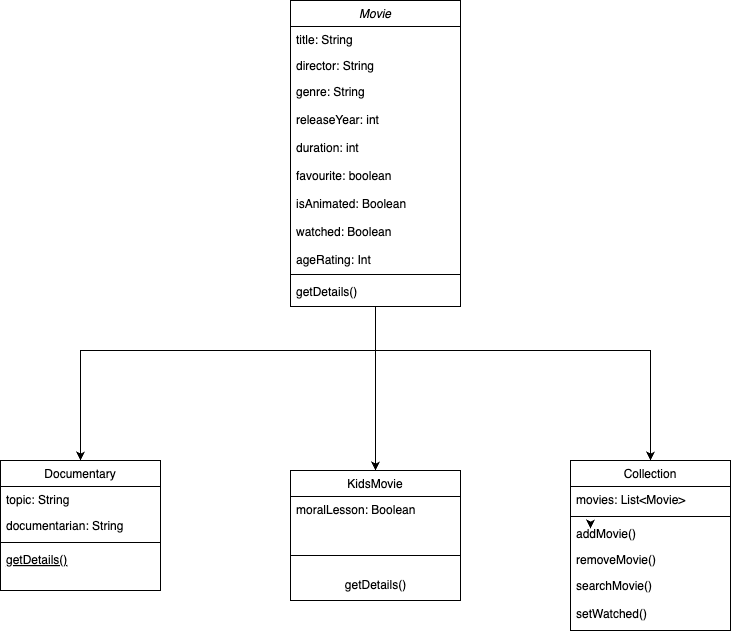

The diagram above was exported from draw.io. Its source (the exported page's mxGraphModel, read from the mxfile embedded in the PNG):
<mxGraphModel dx="1594" dy="1949" grid="1" gridSize="10" guides="1" tooltips="1" connect="1" arrows="1" fold="1" page="1" pageScale="1" pageWidth="827" pageHeight="1169" math="0" shadow="0">
  <root>
    <mxCell id="WIyWlLk6GJQsqaUBKTNV-0" />
    <mxCell id="WIyWlLk6GJQsqaUBKTNV-1" parent="WIyWlLk6GJQsqaUBKTNV-0" />
    <mxCell id="8DZWZwD7w2Y-LkalQk2g-0" style="edgeStyle=orthogonalEdgeStyle;rounded=0;orthogonalLoop=1;jettySize=auto;html=1;" edge="1" parent="WIyWlLk6GJQsqaUBKTNV-1" source="zkfFHV4jXpPFQw0GAbJ--0" target="zkfFHV4jXpPFQw0GAbJ--13">
      <mxGeometry relative="1" as="geometry">
        <Array as="points">
          <mxPoint x="425" y="400" />
          <mxPoint x="425" y="400" />
        </Array>
      </mxGeometry>
    </mxCell>
    <mxCell id="8DZWZwD7w2Y-LkalQk2g-1" style="edgeStyle=orthogonalEdgeStyle;rounded=0;orthogonalLoop=1;jettySize=auto;html=1;" edge="1" parent="WIyWlLk6GJQsqaUBKTNV-1" source="zkfFHV4jXpPFQw0GAbJ--0" target="zkfFHV4jXpPFQw0GAbJ--6">
      <mxGeometry relative="1" as="geometry">
        <Array as="points">
          <mxPoint x="425" y="330" />
          <mxPoint x="130" y="330" />
        </Array>
      </mxGeometry>
    </mxCell>
    <mxCell id="8DZWZwD7w2Y-LkalQk2g-7" style="edgeStyle=orthogonalEdgeStyle;rounded=0;orthogonalLoop=1;jettySize=auto;html=1;" edge="1" parent="WIyWlLk6GJQsqaUBKTNV-1" source="zkfFHV4jXpPFQw0GAbJ--0" target="zkfFHV4jXpPFQw0GAbJ--17">
      <mxGeometry relative="1" as="geometry">
        <Array as="points">
          <mxPoint x="425" y="330" />
          <mxPoint x="700" y="330" />
        </Array>
      </mxGeometry>
    </mxCell>
    <mxCell id="zkfFHV4jXpPFQw0GAbJ--0" value="Movie" style="swimlane;fontStyle=2;align=center;verticalAlign=top;childLayout=stackLayout;horizontal=1;startSize=26;horizontalStack=0;resizeParent=1;resizeLast=0;collapsible=1;marginBottom=0;rounded=0;shadow=0;strokeWidth=1;" parent="WIyWlLk6GJQsqaUBKTNV-1" vertex="1">
      <mxGeometry x="340" y="-20" width="170" height="306" as="geometry">
        <mxRectangle x="230" y="140" width="160" height="26" as="alternateBounds" />
      </mxGeometry>
    </mxCell>
    <mxCell id="zkfFHV4jXpPFQw0GAbJ--1" value="title: String" style="text;align=left;verticalAlign=top;spacingLeft=4;spacingRight=4;overflow=hidden;rotatable=0;points=[[0,0.5],[1,0.5]];portConstraint=eastwest;" parent="zkfFHV4jXpPFQw0GAbJ--0" vertex="1">
      <mxGeometry y="26" width="170" height="26" as="geometry" />
    </mxCell>
    <mxCell id="zkfFHV4jXpPFQw0GAbJ--2" value="director: String" style="text;align=left;verticalAlign=top;spacingLeft=4;spacingRight=4;overflow=hidden;rotatable=0;points=[[0,0.5],[1,0.5]];portConstraint=eastwest;rounded=0;shadow=0;html=0;" parent="zkfFHV4jXpPFQw0GAbJ--0" vertex="1">
      <mxGeometry y="52" width="170" height="26" as="geometry" />
    </mxCell>
    <mxCell id="zkfFHV4jXpPFQw0GAbJ--3" value="genre: String&#10;&#10;releaseYear: int&#10;&#10;duration: int&#10;&#10;favourite: boolean&#10;&#10;isAnimated: Boolean&#10;&#10;watched: Boolean&#10;&#10;ageRating: Int" style="text;align=left;verticalAlign=top;spacingLeft=4;spacingRight=4;overflow=hidden;rotatable=0;points=[[0,0.5],[1,0.5]];portConstraint=eastwest;rounded=0;shadow=0;html=0;" parent="zkfFHV4jXpPFQw0GAbJ--0" vertex="1">
      <mxGeometry y="78" width="170" height="192" as="geometry" />
    </mxCell>
    <mxCell id="zkfFHV4jXpPFQw0GAbJ--4" value="" style="line;html=1;strokeWidth=1;align=left;verticalAlign=middle;spacingTop=-1;spacingLeft=3;spacingRight=3;rotatable=0;labelPosition=right;points=[];portConstraint=eastwest;" parent="zkfFHV4jXpPFQw0GAbJ--0" vertex="1">
      <mxGeometry y="270" width="170" height="8" as="geometry" />
    </mxCell>
    <mxCell id="zkfFHV4jXpPFQw0GAbJ--5" value="getDetails()" style="text;align=left;verticalAlign=top;spacingLeft=4;spacingRight=4;overflow=hidden;rotatable=0;points=[[0,0.5],[1,0.5]];portConstraint=eastwest;" parent="zkfFHV4jXpPFQw0GAbJ--0" vertex="1">
      <mxGeometry y="278" width="170" height="28" as="geometry" />
    </mxCell>
    <mxCell id="zkfFHV4jXpPFQw0GAbJ--6" value="Documentary" style="swimlane;fontStyle=0;align=center;verticalAlign=top;childLayout=stackLayout;horizontal=1;startSize=26;horizontalStack=0;resizeParent=1;resizeLast=0;collapsible=1;marginBottom=0;rounded=0;shadow=0;strokeWidth=1;" parent="WIyWlLk6GJQsqaUBKTNV-1" vertex="1">
      <mxGeometry x="50" y="440" width="160" height="130" as="geometry">
        <mxRectangle x="130" y="380" width="160" height="26" as="alternateBounds" />
      </mxGeometry>
    </mxCell>
    <mxCell id="zkfFHV4jXpPFQw0GAbJ--7" value="topic: String" style="text;align=left;verticalAlign=top;spacingLeft=4;spacingRight=4;overflow=hidden;rotatable=0;points=[[0,0.5],[1,0.5]];portConstraint=eastwest;" parent="zkfFHV4jXpPFQw0GAbJ--6" vertex="1">
      <mxGeometry y="26" width="160" height="26" as="geometry" />
    </mxCell>
    <mxCell id="zkfFHV4jXpPFQw0GAbJ--8" value="documentarian: String" style="text;align=left;verticalAlign=top;spacingLeft=4;spacingRight=4;overflow=hidden;rotatable=0;points=[[0,0.5],[1,0.5]];portConstraint=eastwest;rounded=0;shadow=0;html=0;" parent="zkfFHV4jXpPFQw0GAbJ--6" vertex="1">
      <mxGeometry y="52" width="160" height="26" as="geometry" />
    </mxCell>
    <mxCell id="zkfFHV4jXpPFQw0GAbJ--9" value="" style="line;html=1;strokeWidth=1;align=left;verticalAlign=middle;spacingTop=-1;spacingLeft=3;spacingRight=3;rotatable=0;labelPosition=right;points=[];portConstraint=eastwest;" parent="zkfFHV4jXpPFQw0GAbJ--6" vertex="1">
      <mxGeometry y="78" width="160" height="8" as="geometry" />
    </mxCell>
    <mxCell id="zkfFHV4jXpPFQw0GAbJ--10" value="getDetails()" style="text;align=left;verticalAlign=top;spacingLeft=4;spacingRight=4;overflow=hidden;rotatable=0;points=[[0,0.5],[1,0.5]];portConstraint=eastwest;fontStyle=4" parent="zkfFHV4jXpPFQw0GAbJ--6" vertex="1">
      <mxGeometry y="86" width="160" height="26" as="geometry" />
    </mxCell>
    <mxCell id="zkfFHV4jXpPFQw0GAbJ--13" value="KidsMovie" style="swimlane;fontStyle=0;align=center;verticalAlign=top;childLayout=stackLayout;horizontal=1;startSize=26;horizontalStack=0;resizeParent=1;resizeLast=0;collapsible=1;marginBottom=0;rounded=0;shadow=0;strokeWidth=1;" parent="WIyWlLk6GJQsqaUBKTNV-1" vertex="1">
      <mxGeometry x="340" y="450" width="170" height="130" as="geometry">
        <mxRectangle x="340" y="380" width="170" height="26" as="alternateBounds" />
      </mxGeometry>
    </mxCell>
    <mxCell id="zkfFHV4jXpPFQw0GAbJ--14" value="moralLesson: Boolean" style="text;align=left;verticalAlign=top;spacingLeft=4;spacingRight=4;overflow=hidden;rotatable=0;points=[[0,0.5],[1,0.5]];portConstraint=eastwest;" parent="zkfFHV4jXpPFQw0GAbJ--13" vertex="1">
      <mxGeometry y="26" width="170" height="44" as="geometry" />
    </mxCell>
    <mxCell id="zkfFHV4jXpPFQw0GAbJ--15" value="" style="line;html=1;strokeWidth=1;align=left;verticalAlign=middle;spacingTop=-1;spacingLeft=3;spacingRight=3;rotatable=0;labelPosition=right;points=[];portConstraint=eastwest;" parent="zkfFHV4jXpPFQw0GAbJ--13" vertex="1">
      <mxGeometry y="70" width="170" height="30" as="geometry" />
    </mxCell>
    <mxCell id="tsnCdlUlYeAVLoZlGoUV-1" value="getDetails()" style="text;html=1;align=center;verticalAlign=middle;resizable=0;points=[];autosize=1;strokeColor=none;fillColor=none;" parent="zkfFHV4jXpPFQw0GAbJ--13" vertex="1">
      <mxGeometry y="100" width="170" height="30" as="geometry" />
    </mxCell>
    <mxCell id="zkfFHV4jXpPFQw0GAbJ--17" value="Collection" style="swimlane;fontStyle=0;align=center;verticalAlign=top;childLayout=stackLayout;horizontal=1;startSize=26;horizontalStack=0;resizeParent=1;resizeLast=0;collapsible=1;marginBottom=0;rounded=0;shadow=0;strokeWidth=1;" parent="WIyWlLk6GJQsqaUBKTNV-1" vertex="1">
      <mxGeometry x="620" y="440" width="160" height="170" as="geometry">
        <mxRectangle x="550" y="140" width="160" height="26" as="alternateBounds" />
      </mxGeometry>
    </mxCell>
    <mxCell id="zkfFHV4jXpPFQw0GAbJ--18" value="movies: List&lt;Movie&gt;" style="text;align=left;verticalAlign=top;spacingLeft=4;spacingRight=4;overflow=hidden;rotatable=0;points=[[0,0.5],[1,0.5]];portConstraint=eastwest;" parent="zkfFHV4jXpPFQw0GAbJ--17" vertex="1">
      <mxGeometry y="26" width="160" height="26" as="geometry" />
    </mxCell>
    <mxCell id="zkfFHV4jXpPFQw0GAbJ--23" value="" style="line;html=1;strokeWidth=1;align=left;verticalAlign=middle;spacingTop=-1;spacingLeft=3;spacingRight=3;rotatable=0;labelPosition=right;points=[];portConstraint=eastwest;" parent="zkfFHV4jXpPFQw0GAbJ--17" vertex="1">
      <mxGeometry y="52" width="160" height="8" as="geometry" />
    </mxCell>
    <mxCell id="zkfFHV4jXpPFQw0GAbJ--24" value="addMovie()" style="text;align=left;verticalAlign=top;spacingLeft=4;spacingRight=4;overflow=hidden;rotatable=0;points=[[0,0.5],[1,0.5]];portConstraint=eastwest;" parent="zkfFHV4jXpPFQw0GAbJ--17" vertex="1">
      <mxGeometry y="60" width="160" height="26" as="geometry" />
    </mxCell>
    <mxCell id="zkfFHV4jXpPFQw0GAbJ--25" value="removeMovie()" style="text;align=left;verticalAlign=top;spacingLeft=4;spacingRight=4;overflow=hidden;rotatable=0;points=[[0,0.5],[1,0.5]];portConstraint=eastwest;" parent="zkfFHV4jXpPFQw0GAbJ--17" vertex="1">
      <mxGeometry y="86" width="160" height="26" as="geometry" />
    </mxCell>
    <mxCell id="tsnCdlUlYeAVLoZlGoUV-3" value="searchMovie()&#10;&#10;setWatched()" style="text;align=left;verticalAlign=top;spacingLeft=4;spacingRight=4;overflow=hidden;rotatable=0;points=[[0,0.5],[1,0.5]];portConstraint=eastwest;" parent="zkfFHV4jXpPFQw0GAbJ--17" vertex="1">
      <mxGeometry y="112" width="160" height="58" as="geometry" />
    </mxCell>
    <mxCell id="8DZWZwD7w2Y-LkalQk2g-4" style="edgeStyle=orthogonalEdgeStyle;rounded=0;orthogonalLoop=1;jettySize=auto;html=1;" edge="1" parent="WIyWlLk6GJQsqaUBKTNV-1" source="zkfFHV4jXpPFQw0GAbJ--24">
      <mxGeometry relative="1" as="geometry">
        <mxPoint x="640" y="508.0476190476188" as="targetPoint" />
        <Array as="points">
          <mxPoint x="620" y="508" />
          <mxPoint x="620" y="508" />
        </Array>
      </mxGeometry>
    </mxCell>
  </root>
</mxGraphModel>